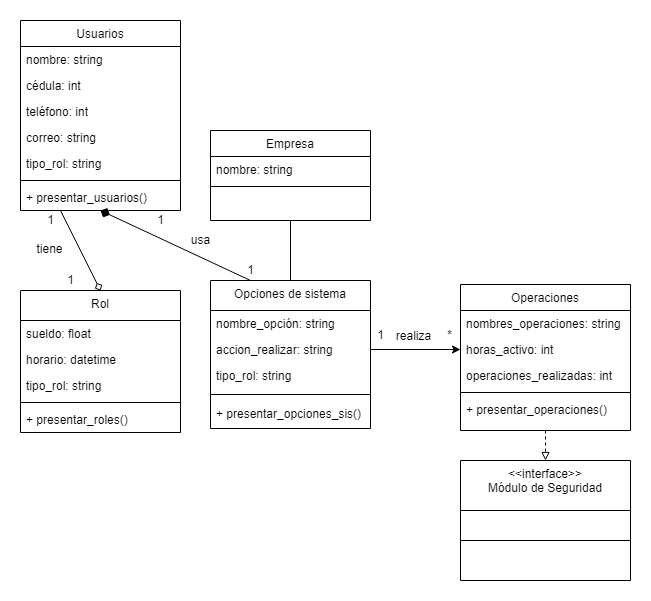

The diagram above was exported from draw.io. Its source (the exported page's mxGraphModel, read from the mxfile embedded in the PNG):
<mxGraphModel dx="1381" dy="833" grid="1" gridSize="10" guides="0" tooltips="1" connect="1" arrows="1" fold="1" page="1" pageScale="1" pageWidth="827" pageHeight="1169" math="0" shadow="0">
  <root>
    <mxCell id="WIyWlLk6GJQsqaUBKTNV-0" />
    <mxCell id="WIyWlLk6GJQsqaUBKTNV-1" parent="WIyWlLk6GJQsqaUBKTNV-0" />
    <mxCell id="F3AG7X29Qt_K4CZf574X-0" value="Empresa" style="swimlane;fontStyle=0;align=center;verticalAlign=top;childLayout=stackLayout;horizontal=1;startSize=26;horizontalStack=0;resizeParent=1;resizeLast=0;collapsible=1;marginBottom=0;rounded=0;shadow=0;strokeWidth=1;" parent="WIyWlLk6GJQsqaUBKTNV-1" vertex="1">
      <mxGeometry x="300" y="190" width="160" height="90" as="geometry">
        <mxRectangle x="220" y="120" width="160" height="26" as="alternateBounds" />
      </mxGeometry>
    </mxCell>
    <mxCell id="F3AG7X29Qt_K4CZf574X-1" value="nombre: string" style="text;align=left;verticalAlign=top;spacingLeft=4;spacingRight=4;overflow=hidden;rotatable=0;points=[[0,0.5],[1,0.5]];portConstraint=eastwest;" parent="F3AG7X29Qt_K4CZf574X-0" vertex="1">
      <mxGeometry y="26" width="160" height="26" as="geometry" />
    </mxCell>
    <mxCell id="F3AG7X29Qt_K4CZf574X-4" value="" style="line;html=1;strokeWidth=1;align=left;verticalAlign=middle;spacingTop=-1;spacingLeft=3;spacingRight=3;rotatable=0;labelPosition=right;points=[];portConstraint=eastwest;" parent="F3AG7X29Qt_K4CZf574X-0" vertex="1">
      <mxGeometry y="52" width="160" height="8" as="geometry" />
    </mxCell>
    <mxCell id="F3AG7X29Qt_K4CZf574X-26" value="Usuarios" style="swimlane;fontStyle=0;align=center;verticalAlign=top;childLayout=stackLayout;horizontal=1;startSize=26;horizontalStack=0;resizeParent=1;resizeLast=0;collapsible=1;marginBottom=0;rounded=0;shadow=0;strokeWidth=1;labelBackgroundColor=none;" parent="WIyWlLk6GJQsqaUBKTNV-1" vertex="1">
      <mxGeometry x="110" y="80" width="160" height="190" as="geometry">
        <mxRectangle x="550" y="140" width="160" height="26" as="alternateBounds" />
      </mxGeometry>
    </mxCell>
    <mxCell id="F3AG7X29Qt_K4CZf574X-27" value="nombre: string" style="text;align=left;verticalAlign=top;spacingLeft=4;spacingRight=4;overflow=hidden;rotatable=0;points=[[0,0.5],[1,0.5]];portConstraint=eastwest;" parent="F3AG7X29Qt_K4CZf574X-26" vertex="1">
      <mxGeometry y="26" width="160" height="26" as="geometry" />
    </mxCell>
    <mxCell id="F3AG7X29Qt_K4CZf574X-28" value="cédula: int" style="text;align=left;verticalAlign=top;spacingLeft=4;spacingRight=4;overflow=hidden;rotatable=0;points=[[0,0.5],[1,0.5]];portConstraint=eastwest;rounded=0;shadow=0;html=0;" parent="F3AG7X29Qt_K4CZf574X-26" vertex="1">
      <mxGeometry y="52" width="160" height="26" as="geometry" />
    </mxCell>
    <mxCell id="F3AG7X29Qt_K4CZf574X-29" value="teléfono: int" style="text;align=left;verticalAlign=top;spacingLeft=4;spacingRight=4;overflow=hidden;rotatable=0;points=[[0,0.5],[1,0.5]];portConstraint=eastwest;rounded=0;shadow=0;html=0;" parent="F3AG7X29Qt_K4CZf574X-26" vertex="1">
      <mxGeometry y="78" width="160" height="26" as="geometry" />
    </mxCell>
    <mxCell id="F3AG7X29Qt_K4CZf574X-31" value="correo: string" style="text;align=left;verticalAlign=top;spacingLeft=4;spacingRight=4;overflow=hidden;rotatable=0;points=[[0,0.5],[1,0.5]];portConstraint=eastwest;rounded=0;shadow=0;html=0;" parent="F3AG7X29Qt_K4CZf574X-26" vertex="1">
      <mxGeometry y="104" width="160" height="26" as="geometry" />
    </mxCell>
    <mxCell id="wuTjEK6xq8ZUzVJFAcYu-21" value="tipo_rol: string" style="text;align=left;verticalAlign=top;spacingLeft=4;spacingRight=4;overflow=hidden;rotatable=0;points=[[0,0.5],[1,0.5]];portConstraint=eastwest;" vertex="1" parent="F3AG7X29Qt_K4CZf574X-26">
      <mxGeometry y="130" width="160" height="26" as="geometry" />
    </mxCell>
    <mxCell id="F3AG7X29Qt_K4CZf574X-32" value="" style="line;html=1;strokeWidth=1;align=left;verticalAlign=middle;spacingTop=-1;spacingLeft=3;spacingRight=3;rotatable=0;labelPosition=right;points=[];portConstraint=eastwest;" parent="F3AG7X29Qt_K4CZf574X-26" vertex="1">
      <mxGeometry y="156" width="160" height="8" as="geometry" />
    </mxCell>
    <mxCell id="wuTjEK6xq8ZUzVJFAcYu-9" value="+ presentar_usuarios()" style="text;align=left;verticalAlign=top;spacingLeft=4;spacingRight=4;overflow=hidden;rotatable=0;points=[[0,0.5],[1,0.5]];portConstraint=eastwest;rounded=0;shadow=0;html=0;" vertex="1" parent="F3AG7X29Qt_K4CZf574X-26">
      <mxGeometry y="164" width="160" height="26" as="geometry" />
    </mxCell>
    <mxCell id="F3AG7X29Qt_K4CZf574X-36" value="Rol" style="swimlane;fontStyle=0;align=center;verticalAlign=top;childLayout=stackLayout;horizontal=1;startSize=30;horizontalStack=0;resizeParent=1;resizeLast=0;collapsible=1;marginBottom=0;rounded=0;shadow=0;strokeWidth=1;" parent="WIyWlLk6GJQsqaUBKTNV-1" vertex="1">
      <mxGeometry x="110" y="350" width="160" height="142" as="geometry">
        <mxRectangle x="220" y="120" width="160" height="26" as="alternateBounds" />
      </mxGeometry>
    </mxCell>
    <mxCell id="RR6R8L2-Dfg4HWX8akKS-3" value="sueldo: float" style="text;align=left;verticalAlign=top;spacingLeft=4;spacingRight=4;overflow=hidden;rotatable=0;points=[[0,0.5],[1,0.5]];portConstraint=eastwest;" parent="F3AG7X29Qt_K4CZf574X-36" vertex="1">
      <mxGeometry y="30" width="160" height="26" as="geometry" />
    </mxCell>
    <mxCell id="wuTjEK6xq8ZUzVJFAcYu-18" value="horario: datetime" style="text;align=left;verticalAlign=top;spacingLeft=4;spacingRight=4;overflow=hidden;rotatable=0;points=[[0,0.5],[1,0.5]];portConstraint=eastwest;" vertex="1" parent="F3AG7X29Qt_K4CZf574X-36">
      <mxGeometry y="56" width="160" height="26" as="geometry" />
    </mxCell>
    <mxCell id="wuTjEK6xq8ZUzVJFAcYu-19" value="tipo_rol: string" style="text;align=left;verticalAlign=top;spacingLeft=4;spacingRight=4;overflow=hidden;rotatable=0;points=[[0,0.5],[1,0.5]];portConstraint=eastwest;" vertex="1" parent="F3AG7X29Qt_K4CZf574X-36">
      <mxGeometry y="82" width="160" height="26" as="geometry" />
    </mxCell>
    <mxCell id="F3AG7X29Qt_K4CZf574X-38" value="" style="line;html=1;strokeWidth=1;align=left;verticalAlign=middle;spacingTop=-1;spacingLeft=3;spacingRight=3;rotatable=0;labelPosition=right;points=[];portConstraint=eastwest;" parent="F3AG7X29Qt_K4CZf574X-36" vertex="1">
      <mxGeometry y="108" width="160" height="8" as="geometry" />
    </mxCell>
    <mxCell id="wuTjEK6xq8ZUzVJFAcYu-11" value="+ presentar_roles()" style="text;align=left;verticalAlign=top;spacingLeft=4;spacingRight=4;overflow=hidden;rotatable=0;points=[[0,0.5],[1,0.5]];portConstraint=eastwest;rounded=0;shadow=0;html=0;" vertex="1" parent="F3AG7X29Qt_K4CZf574X-36">
      <mxGeometry y="116" width="160" height="26" as="geometry" />
    </mxCell>
    <mxCell id="wuTjEK6xq8ZUzVJFAcYu-2" style="edgeStyle=orthogonalEdgeStyle;rounded=0;orthogonalLoop=1;jettySize=auto;html=1;entryX=0.5;entryY=1;entryDx=0;entryDy=0;endArrow=none;endFill=0;" edge="1" parent="WIyWlLk6GJQsqaUBKTNV-1" source="F3AG7X29Qt_K4CZf574X-57" target="F3AG7X29Qt_K4CZf574X-0">
      <mxGeometry relative="1" as="geometry" />
    </mxCell>
    <mxCell id="F3AG7X29Qt_K4CZf574X-57" value="Opciones de sistema" style="swimlane;fontStyle=0;align=center;verticalAlign=top;childLayout=stackLayout;horizontal=1;startSize=30;horizontalStack=0;resizeParent=1;resizeLast=0;collapsible=1;marginBottom=0;rounded=0;shadow=0;strokeWidth=1;" parent="WIyWlLk6GJQsqaUBKTNV-1" vertex="1">
      <mxGeometry x="300" y="340" width="160" height="148" as="geometry">
        <mxRectangle x="220" y="120" width="160" height="26" as="alternateBounds" />
      </mxGeometry>
    </mxCell>
    <mxCell id="RR6R8L2-Dfg4HWX8akKS-4" value="nombre_opción: string" style="text;align=left;verticalAlign=top;spacingLeft=4;spacingRight=4;overflow=hidden;rotatable=0;points=[[0,0.5],[1,0.5]];portConstraint=eastwest;" parent="F3AG7X29Qt_K4CZf574X-57" vertex="1">
      <mxGeometry y="30" width="160" height="26" as="geometry" />
    </mxCell>
    <mxCell id="wuTjEK6xq8ZUzVJFAcYu-16" value="accion_realizar: string" style="text;align=left;verticalAlign=top;spacingLeft=4;spacingRight=4;overflow=hidden;rotatable=0;points=[[0,0.5],[1,0.5]];portConstraint=eastwest;" vertex="1" parent="F3AG7X29Qt_K4CZf574X-57">
      <mxGeometry y="56" width="160" height="26" as="geometry" />
    </mxCell>
    <mxCell id="wuTjEK6xq8ZUzVJFAcYu-17" value="tipo_rol: string" style="text;align=left;verticalAlign=top;spacingLeft=4;spacingRight=4;overflow=hidden;rotatable=0;points=[[0,0.5],[1,0.5]];portConstraint=eastwest;" vertex="1" parent="F3AG7X29Qt_K4CZf574X-57">
      <mxGeometry y="82" width="160" height="26" as="geometry" />
    </mxCell>
    <mxCell id="F3AG7X29Qt_K4CZf574X-59" value="" style="line;html=1;strokeWidth=1;align=left;verticalAlign=middle;spacingTop=-1;spacingLeft=3;spacingRight=3;rotatable=0;labelPosition=right;points=[];portConstraint=eastwest;" parent="F3AG7X29Qt_K4CZf574X-57" vertex="1">
      <mxGeometry y="108" width="160" height="12" as="geometry" />
    </mxCell>
    <mxCell id="wuTjEK6xq8ZUzVJFAcYu-10" value="+ presentar_opciones_sis()" style="text;align=left;verticalAlign=top;spacingLeft=4;spacingRight=4;overflow=hidden;rotatable=0;points=[[0,0.5],[1,0.5]];portConstraint=eastwest;rounded=0;shadow=0;html=0;" vertex="1" parent="F3AG7X29Qt_K4CZf574X-57">
      <mxGeometry y="120" width="160" height="26" as="geometry" />
    </mxCell>
    <mxCell id="F3AG7X29Qt_K4CZf574X-63" value="Operaciones" style="swimlane;fontStyle=0;align=center;verticalAlign=top;childLayout=stackLayout;horizontal=1;startSize=26;horizontalStack=0;resizeParent=1;resizeLast=0;collapsible=1;marginBottom=0;rounded=0;shadow=0;strokeWidth=1;labelBackgroundColor=none;" parent="WIyWlLk6GJQsqaUBKTNV-1" vertex="1">
      <mxGeometry x="550" y="344" width="170" height="146" as="geometry">
        <mxRectangle x="550" y="140" width="160" height="26" as="alternateBounds" />
      </mxGeometry>
    </mxCell>
    <mxCell id="wuTjEK6xq8ZUzVJFAcYu-23" value="nombres_operaciones: string" style="text;align=left;verticalAlign=top;spacingLeft=4;spacingRight=4;overflow=hidden;rotatable=0;points=[[0,0.5],[1,0.5]];portConstraint=eastwest;" vertex="1" parent="F3AG7X29Qt_K4CZf574X-63">
      <mxGeometry y="26" width="170" height="26" as="geometry" />
    </mxCell>
    <mxCell id="F3AG7X29Qt_K4CZf574X-65" value="horas_activo: int" style="text;align=left;verticalAlign=top;spacingLeft=4;spacingRight=4;overflow=hidden;rotatable=0;points=[[0,0.5],[1,0.5]];portConstraint=eastwest;rounded=0;shadow=0;html=0;" parent="F3AG7X29Qt_K4CZf574X-63" vertex="1">
      <mxGeometry y="52" width="170" height="26" as="geometry" />
    </mxCell>
    <mxCell id="F3AG7X29Qt_K4CZf574X-66" value="operaciones_realizadas: int" style="text;align=left;verticalAlign=top;spacingLeft=4;spacingRight=4;overflow=hidden;rotatable=0;points=[[0,0.5],[1,0.5]];portConstraint=eastwest;rounded=0;shadow=0;html=0;" parent="F3AG7X29Qt_K4CZf574X-63" vertex="1">
      <mxGeometry y="78" width="170" height="26" as="geometry" />
    </mxCell>
    <mxCell id="F3AG7X29Qt_K4CZf574X-69" value="" style="line;html=1;strokeWidth=1;align=left;verticalAlign=middle;spacingTop=-1;spacingLeft=3;spacingRight=3;rotatable=0;labelPosition=right;points=[];portConstraint=eastwest;" parent="F3AG7X29Qt_K4CZf574X-63" vertex="1">
      <mxGeometry y="104" width="170" height="8" as="geometry" />
    </mxCell>
    <mxCell id="wuTjEK6xq8ZUzVJFAcYu-13" value="+ presentar_operaciones()" style="text;align=left;verticalAlign=top;spacingLeft=4;spacingRight=4;overflow=hidden;rotatable=0;points=[[0,0.5],[1,0.5]];portConstraint=eastwest;rounded=0;shadow=0;html=0;" vertex="1" parent="F3AG7X29Qt_K4CZf574X-63">
      <mxGeometry y="112" width="170" height="26" as="geometry" />
    </mxCell>
    <mxCell id="wqPjMynZzQyt9ZEj_py0-1" value="" style="endArrow=diamond;startArrow=none;endFill=1;startFill=0;endSize=8;html=1;labelBackgroundColor=none;exitX=0.25;exitY=0;exitDx=0;exitDy=0;entryX=0.5;entryY=1;entryDx=0;entryDy=0;rounded=0;" parent="WIyWlLk6GJQsqaUBKTNV-1" source="F3AG7X29Qt_K4CZf574X-57" target="F3AG7X29Qt_K4CZf574X-26" edge="1">
      <mxGeometry width="160" relative="1" as="geometry">
        <mxPoint x="630" y="440" as="sourcePoint" />
        <mxPoint x="160" y="300" as="targetPoint" />
      </mxGeometry>
    </mxCell>
    <mxCell id="x6SPcYJXYHRL7FL41imy-0" value="&lt;&lt;interface&gt;&gt;&#10;Módulo de Seguridad" style="swimlane;fontStyle=0;align=center;verticalAlign=top;childLayout=stackLayout;horizontal=1;startSize=50;horizontalStack=0;resizeParent=1;resizeLast=0;collapsible=1;marginBottom=0;rounded=0;shadow=0;strokeWidth=1;" parent="WIyWlLk6GJQsqaUBKTNV-1" vertex="1">
      <mxGeometry x="550" y="520" width="170" height="120" as="geometry">
        <mxRectangle x="580" y="210" width="160" height="26" as="alternateBounds" />
      </mxGeometry>
    </mxCell>
    <mxCell id="x6SPcYJXYHRL7FL41imy-3" value="" style="line;html=1;strokeWidth=1;align=left;verticalAlign=middle;spacingTop=-1;spacingLeft=3;spacingRight=3;rotatable=0;labelPosition=right;points=[];portConstraint=eastwest;" parent="x6SPcYJXYHRL7FL41imy-0" vertex="1">
      <mxGeometry y="50" width="170" height="60" as="geometry" />
    </mxCell>
    <mxCell id="x6SPcYJXYHRL7FL41imy-4" style="edgeStyle=orthogonalEdgeStyle;rounded=0;orthogonalLoop=1;jettySize=auto;html=1;endArrow=block;endFill=0;dashed=1;exitX=0.5;exitY=1;exitDx=0;exitDy=0;entryX=0.5;entryY=0;entryDx=0;entryDy=0;" parent="WIyWlLk6GJQsqaUBKTNV-1" source="F3AG7X29Qt_K4CZf574X-63" edge="1" target="x6SPcYJXYHRL7FL41imy-0">
      <mxGeometry relative="1" as="geometry">
        <mxPoint x="620" y="595" as="targetPoint" />
      </mxGeometry>
    </mxCell>
    <mxCell id="wuTjEK6xq8ZUzVJFAcYu-5" value="" style="endArrow=classic;html=1;rounded=0;exitX=1;exitY=0.5;exitDx=0;exitDy=0;endFill=1;entryX=0;entryY=0.5;entryDx=0;entryDy=0;" edge="1" parent="WIyWlLk6GJQsqaUBKTNV-1" source="wuTjEK6xq8ZUzVJFAcYu-16" target="F3AG7X29Qt_K4CZf574X-65">
      <mxGeometry width="50" height="50" relative="1" as="geometry">
        <mxPoint x="440" y="350" as="sourcePoint" />
        <mxPoint x="500" y="380" as="targetPoint" />
      </mxGeometry>
    </mxCell>
    <mxCell id="wuTjEK6xq8ZUzVJFAcYu-14" value="" style="endArrow=diamond;html=1;rounded=0;strokeWidth=1;endFill=0;exitX=0.25;exitY=1;exitDx=0;exitDy=0;exitPerimeter=0;entryX=0.5;entryY=0;entryDx=0;entryDy=0;" edge="1" parent="WIyWlLk6GJQsqaUBKTNV-1" source="wuTjEK6xq8ZUzVJFAcYu-9" target="F3AG7X29Qt_K4CZf574X-36">
      <mxGeometry width="50" height="50" relative="1" as="geometry">
        <mxPoint x="430" y="430" as="sourcePoint" />
        <mxPoint x="220" y="380" as="targetPoint" />
      </mxGeometry>
    </mxCell>
    <mxCell id="wuTjEK6xq8ZUzVJFAcYu-24" value="1" style="text;html=1;align=center;verticalAlign=middle;resizable=0;points=[];autosize=1;strokeColor=none;fillColor=none;" vertex="1" parent="WIyWlLk6GJQsqaUBKTNV-1">
      <mxGeometry x="235" y="265" width="30" height="30" as="geometry" />
    </mxCell>
    <mxCell id="wuTjEK6xq8ZUzVJFAcYu-25" value="1" style="text;html=1;align=center;verticalAlign=middle;resizable=0;points=[];autosize=1;strokeColor=none;fillColor=none;" vertex="1" parent="WIyWlLk6GJQsqaUBKTNV-1">
      <mxGeometry x="325" y="315" width="30" height="30" as="geometry" />
    </mxCell>
    <mxCell id="wuTjEK6xq8ZUzVJFAcYu-26" value="1" style="text;html=1;align=center;verticalAlign=middle;resizable=0;points=[];autosize=1;strokeColor=none;fillColor=none;" vertex="1" parent="WIyWlLk6GJQsqaUBKTNV-1">
      <mxGeometry x="455" y="380" width="30" height="30" as="geometry" />
    </mxCell>
    <mxCell id="wuTjEK6xq8ZUzVJFAcYu-27" value="*" style="text;html=1;align=center;verticalAlign=middle;resizable=0;points=[];autosize=1;strokeColor=none;fillColor=none;" vertex="1" parent="WIyWlLk6GJQsqaUBKTNV-1">
      <mxGeometry x="524" y="380" width="30" height="30" as="geometry" />
    </mxCell>
    <mxCell id="wuTjEK6xq8ZUzVJFAcYu-28" value="1" style="text;html=1;align=center;verticalAlign=middle;resizable=0;points=[];autosize=1;strokeColor=none;fillColor=none;" vertex="1" parent="WIyWlLk6GJQsqaUBKTNV-1">
      <mxGeometry x="125" y="265" width="30" height="30" as="geometry" />
    </mxCell>
    <mxCell id="wuTjEK6xq8ZUzVJFAcYu-29" value="1" style="text;html=1;align=center;verticalAlign=middle;resizable=0;points=[];autosize=1;strokeColor=none;fillColor=none;" vertex="1" parent="WIyWlLk6GJQsqaUBKTNV-1">
      <mxGeometry x="145" y="325" width="30" height="30" as="geometry" />
    </mxCell>
    <mxCell id="wuTjEK6xq8ZUzVJFAcYu-30" value="tiene" style="text;html=1;align=center;verticalAlign=middle;resizable=0;points=[];autosize=1;strokeColor=none;fillColor=none;" vertex="1" parent="WIyWlLk6GJQsqaUBKTNV-1">
      <mxGeometry x="114" y="294" width="50" height="30" as="geometry" />
    </mxCell>
    <mxCell id="wuTjEK6xq8ZUzVJFAcYu-31" value="realiza" style="text;html=1;align=center;verticalAlign=middle;resizable=0;points=[];autosize=1;strokeColor=none;fillColor=none;" vertex="1" parent="WIyWlLk6GJQsqaUBKTNV-1">
      <mxGeometry x="473" y="381" width="60" height="30" as="geometry" />
    </mxCell>
    <mxCell id="wuTjEK6xq8ZUzVJFAcYu-32" value="usa" style="text;html=1;align=center;verticalAlign=middle;resizable=0;points=[];autosize=1;strokeColor=none;fillColor=none;" vertex="1" parent="WIyWlLk6GJQsqaUBKTNV-1">
      <mxGeometry x="270" y="285" width="40" height="30" as="geometry" />
    </mxCell>
  </root>
</mxGraphModel>